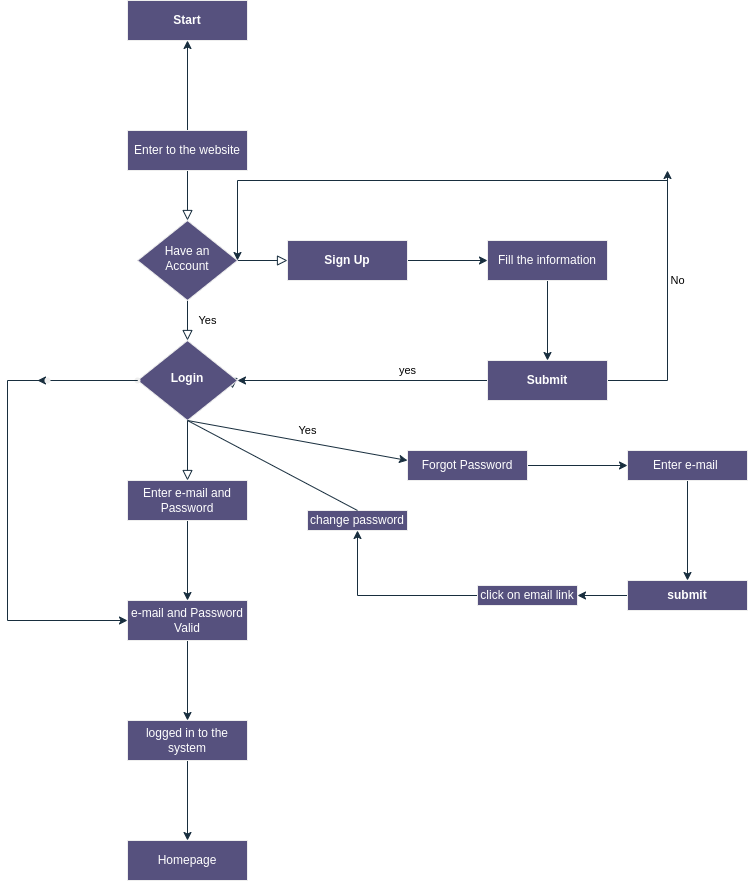

The diagram above was exported from draw.io. Its source (the exported page's mxGraphModel, read from the mxfile embedded in the PNG):
<mxGraphModel dx="1600" dy="1976" grid="1" gridSize="10" guides="1" tooltips="1" connect="1" arrows="1" fold="1" page="1" pageScale="1" pageWidth="827" pageHeight="1169" math="0" shadow="0">
  <root>
    <mxCell id="WIyWlLk6GJQsqaUBKTNV-0" />
    <mxCell id="WIyWlLk6GJQsqaUBKTNV-1" parent="WIyWlLk6GJQsqaUBKTNV-0" />
    <mxCell id="WIyWlLk6GJQsqaUBKTNV-2" value="" style="rounded=0;html=1;jettySize=auto;orthogonalLoop=1;fontSize=11;endArrow=block;endFill=0;endSize=8;strokeWidth=1;shadow=0;labelBackgroundColor=none;edgeStyle=orthogonalEdgeStyle;strokeColor=#182E3E;fontColor=default;" parent="WIyWlLk6GJQsqaUBKTNV-1" source="WIyWlLk6GJQsqaUBKTNV-3" target="WIyWlLk6GJQsqaUBKTNV-6" edge="1">
      <mxGeometry relative="1" as="geometry" />
    </mxCell>
    <mxCell id="1Dg9q06-6C1pHASCw7NI-1" value="" style="edgeStyle=orthogonalEdgeStyle;rounded=0;orthogonalLoop=1;jettySize=auto;html=1;strokeColor=#182E3E;labelBackgroundColor=none;fontColor=default;" edge="1" parent="WIyWlLk6GJQsqaUBKTNV-1" source="WIyWlLk6GJQsqaUBKTNV-3" target="1Dg9q06-6C1pHASCw7NI-0">
      <mxGeometry relative="1" as="geometry" />
    </mxCell>
    <mxCell id="WIyWlLk6GJQsqaUBKTNV-3" value="Enter to the website" style="rounded=0;whiteSpace=wrap;html=1;fontSize=12;glass=0;strokeWidth=1;shadow=0;fillColor=#56517E;strokeColor=#EEEEEE;labelBackgroundColor=none;fontColor=#FFFFFF;" parent="WIyWlLk6GJQsqaUBKTNV-1" vertex="1">
      <mxGeometry x="160" y="80" width="120" height="40" as="geometry" />
    </mxCell>
    <mxCell id="WIyWlLk6GJQsqaUBKTNV-4" value="Yes" style="rounded=0;html=1;jettySize=auto;orthogonalLoop=1;fontSize=11;endArrow=block;endFill=0;endSize=8;strokeWidth=1;shadow=0;labelBackgroundColor=none;edgeStyle=orthogonalEdgeStyle;strokeColor=#182E3E;fontColor=default;" parent="WIyWlLk6GJQsqaUBKTNV-1" source="WIyWlLk6GJQsqaUBKTNV-6" target="WIyWlLk6GJQsqaUBKTNV-10" edge="1">
      <mxGeometry y="20" relative="1" as="geometry">
        <mxPoint as="offset" />
      </mxGeometry>
    </mxCell>
    <mxCell id="WIyWlLk6GJQsqaUBKTNV-5" value="yes" style="edgeStyle=orthogonalEdgeStyle;rounded=0;html=1;jettySize=auto;orthogonalLoop=1;fontSize=11;endArrow=block;endFill=0;endSize=8;strokeWidth=1;shadow=0;labelBackgroundColor=none;strokeColor=#182E3E;fontColor=default;" parent="WIyWlLk6GJQsqaUBKTNV-1" source="WIyWlLk6GJQsqaUBKTNV-6" target="WIyWlLk6GJQsqaUBKTNV-7" edge="1">
      <mxGeometry x="1" y="-163" relative="1" as="geometry">
        <mxPoint x="120" y="-53" as="offset" />
      </mxGeometry>
    </mxCell>
    <mxCell id="WIyWlLk6GJQsqaUBKTNV-6" value="Have an Account" style="rhombus;whiteSpace=wrap;html=1;shadow=0;fontFamily=Helvetica;fontSize=12;align=center;strokeWidth=1;spacing=6;spacingTop=-4;fillColor=#56517E;strokeColor=#EEEEEE;rounded=0;labelBackgroundColor=none;fontColor=#FFFFFF;" parent="WIyWlLk6GJQsqaUBKTNV-1" vertex="1">
      <mxGeometry x="170" y="170" width="100" height="80" as="geometry" />
    </mxCell>
    <mxCell id="1Dg9q06-6C1pHASCw7NI-5" value="" style="edgeStyle=orthogonalEdgeStyle;rounded=0;orthogonalLoop=1;jettySize=auto;html=1;strokeColor=#182E3E;labelBackgroundColor=none;fontColor=default;" edge="1" parent="WIyWlLk6GJQsqaUBKTNV-1" source="WIyWlLk6GJQsqaUBKTNV-7" target="1Dg9q06-6C1pHASCw7NI-4">
      <mxGeometry relative="1" as="geometry" />
    </mxCell>
    <mxCell id="WIyWlLk6GJQsqaUBKTNV-7" value="&lt;b&gt;Sign Up&lt;/b&gt;" style="rounded=0;whiteSpace=wrap;html=1;fontSize=12;glass=0;strokeWidth=1;shadow=0;fillColor=#56517E;strokeColor=#EEEEEE;labelBackgroundColor=none;fontColor=#FFFFFF;" parent="WIyWlLk6GJQsqaUBKTNV-1" vertex="1">
      <mxGeometry x="320" y="190" width="120" height="40" as="geometry" />
    </mxCell>
    <mxCell id="WIyWlLk6GJQsqaUBKTNV-8" value="No" style="rounded=0;html=1;jettySize=auto;orthogonalLoop=1;fontSize=11;endArrow=block;endFill=0;endSize=8;strokeWidth=1;shadow=0;labelBackgroundColor=none;edgeStyle=orthogonalEdgeStyle;entryX=0.5;entryY=0;entryDx=0;entryDy=0;strokeColor=#182E3E;fontColor=default;" parent="WIyWlLk6GJQsqaUBKTNV-1" source="WIyWlLk6GJQsqaUBKTNV-10" target="WIyWlLk6GJQsqaUBKTNV-11" edge="1">
      <mxGeometry x="-1" y="510" relative="1" as="geometry">
        <mxPoint x="-20" y="-140" as="offset" />
        <mxPoint x="270" y="390" as="targetPoint" />
      </mxGeometry>
    </mxCell>
    <mxCell id="WIyWlLk6GJQsqaUBKTNV-9" value="Yes" style="edgeStyle=orthogonalEdgeStyle;rounded=0;html=1;jettySize=auto;orthogonalLoop=1;fontSize=11;endArrow=block;endFill=0;endSize=8;strokeWidth=1;shadow=0;labelBackgroundColor=none;entryX=0.95;entryY=0.6;entryDx=0;entryDy=0;entryPerimeter=0;strokeColor=#182E3E;fontColor=default;" parent="WIyWlLk6GJQsqaUBKTNV-1" source="WIyWlLk6GJQsqaUBKTNV-10" target="WIyWlLk6GJQsqaUBKTNV-10" edge="1">
      <mxGeometry x="1" y="86" relative="1" as="geometry">
        <mxPoint x="-11" y="42" as="offset" />
        <mxPoint x="300" y="320" as="targetPoint" />
        <Array as="points">
          <mxPoint x="265" y="320" />
        </Array>
      </mxGeometry>
    </mxCell>
    <mxCell id="WIyWlLk6GJQsqaUBKTNV-10" value="&lt;b&gt;Login&lt;/b&gt;" style="rhombus;whiteSpace=wrap;html=1;shadow=0;fontFamily=Helvetica;fontSize=12;align=center;strokeWidth=1;spacing=6;spacingTop=-4;fillColor=#56517E;strokeColor=#EEEEEE;rounded=0;labelBackgroundColor=none;fontColor=#FFFFFF;" parent="WIyWlLk6GJQsqaUBKTNV-1" vertex="1">
      <mxGeometry x="170" y="290" width="100" height="80" as="geometry" />
    </mxCell>
    <mxCell id="1Dg9q06-6C1pHASCw7NI-11" value="" style="edgeStyle=orthogonalEdgeStyle;rounded=0;orthogonalLoop=1;jettySize=auto;html=1;strokeColor=#182E3E;labelBackgroundColor=none;fontColor=default;" edge="1" parent="WIyWlLk6GJQsqaUBKTNV-1" source="WIyWlLk6GJQsqaUBKTNV-11" target="1Dg9q06-6C1pHASCw7NI-10">
      <mxGeometry relative="1" as="geometry" />
    </mxCell>
    <mxCell id="WIyWlLk6GJQsqaUBKTNV-11" value="Enter e-mail and Password" style="rounded=0;whiteSpace=wrap;html=1;fontSize=12;glass=0;strokeWidth=1;shadow=0;fillColor=#56517E;strokeColor=#EEEEEE;labelBackgroundColor=none;fontColor=#FFFFFF;" parent="WIyWlLk6GJQsqaUBKTNV-1" vertex="1">
      <mxGeometry x="160" y="430" width="120" height="40" as="geometry" />
    </mxCell>
    <mxCell id="1Dg9q06-6C1pHASCw7NI-0" value="&lt;b&gt;Start&lt;/b&gt;" style="whiteSpace=wrap;html=1;rounded=0;glass=0;strokeWidth=1;shadow=0;fillColor=#56517E;strokeColor=#EEEEEE;labelBackgroundColor=none;fontColor=#FFFFFF;" vertex="1" parent="WIyWlLk6GJQsqaUBKTNV-1">
      <mxGeometry x="160" y="-50" width="120" height="40" as="geometry" />
    </mxCell>
    <mxCell id="1Dg9q06-6C1pHASCw7NI-7" value="" style="edgeStyle=orthogonalEdgeStyle;rounded=0;orthogonalLoop=1;jettySize=auto;html=1;strokeColor=#182E3E;labelBackgroundColor=none;fontColor=default;" edge="1" parent="WIyWlLk6GJQsqaUBKTNV-1" source="1Dg9q06-6C1pHASCw7NI-4" target="1Dg9q06-6C1pHASCw7NI-6">
      <mxGeometry relative="1" as="geometry" />
    </mxCell>
    <mxCell id="1Dg9q06-6C1pHASCw7NI-4" value="Fill the information" style="rounded=0;whiteSpace=wrap;html=1;fontSize=12;glass=0;strokeWidth=1;shadow=0;fillColor=#56517E;strokeColor=#EEEEEE;labelBackgroundColor=none;fontColor=#FFFFFF;" vertex="1" parent="WIyWlLk6GJQsqaUBKTNV-1">
      <mxGeometry x="520" y="190" width="120" height="40" as="geometry" />
    </mxCell>
    <mxCell id="1Dg9q06-6C1pHASCw7NI-8" value="" style="edgeStyle=orthogonalEdgeStyle;rounded=0;orthogonalLoop=1;jettySize=auto;html=1;entryX=1;entryY=0.5;entryDx=0;entryDy=0;strokeColor=#182E3E;labelBackgroundColor=none;fontColor=default;" edge="1" parent="WIyWlLk6GJQsqaUBKTNV-1" source="1Dg9q06-6C1pHASCw7NI-6" target="WIyWlLk6GJQsqaUBKTNV-10">
      <mxGeometry relative="1" as="geometry">
        <mxPoint x="440" y="330" as="targetPoint" />
      </mxGeometry>
    </mxCell>
    <mxCell id="1Dg9q06-6C1pHASCw7NI-62" value="" style="edgeStyle=orthogonalEdgeStyle;rounded=0;orthogonalLoop=1;jettySize=auto;html=1;strokeColor=#182E3E;" edge="1" parent="WIyWlLk6GJQsqaUBKTNV-1" source="1Dg9q06-6C1pHASCw7NI-6">
      <mxGeometry relative="1" as="geometry">
        <mxPoint x="700" y="120" as="targetPoint" />
        <Array as="points">
          <mxPoint x="700" y="330" />
        </Array>
      </mxGeometry>
    </mxCell>
    <mxCell id="1Dg9q06-6C1pHASCw7NI-6" value="&lt;b&gt;Submit&lt;/b&gt;" style="rounded=0;whiteSpace=wrap;html=1;fontSize=12;glass=0;strokeWidth=1;shadow=0;fillColor=#56517E;strokeColor=#EEEEEE;labelBackgroundColor=none;fontColor=#FFFFFF;" vertex="1" parent="WIyWlLk6GJQsqaUBKTNV-1">
      <mxGeometry x="520" y="310" width="120" height="40" as="geometry" />
    </mxCell>
    <mxCell id="1Dg9q06-6C1pHASCw7NI-13" value="" style="edgeStyle=orthogonalEdgeStyle;rounded=0;orthogonalLoop=1;jettySize=auto;html=1;strokeColor=#182E3E;labelBackgroundColor=none;fontColor=default;" edge="1" parent="WIyWlLk6GJQsqaUBKTNV-1" source="1Dg9q06-6C1pHASCw7NI-10" target="1Dg9q06-6C1pHASCw7NI-12">
      <mxGeometry relative="1" as="geometry" />
    </mxCell>
    <mxCell id="1Dg9q06-6C1pHASCw7NI-10" value="e-mail and Password Valid" style="rounded=0;whiteSpace=wrap;html=1;fontSize=12;glass=0;strokeWidth=1;shadow=0;fillColor=#56517E;strokeColor=#EEEEEE;labelBackgroundColor=none;fontColor=#FFFFFF;" vertex="1" parent="WIyWlLk6GJQsqaUBKTNV-1">
      <mxGeometry x="160" y="550" width="120" height="40" as="geometry" />
    </mxCell>
    <mxCell id="1Dg9q06-6C1pHASCw7NI-15" value="" style="edgeStyle=orthogonalEdgeStyle;rounded=0;orthogonalLoop=1;jettySize=auto;html=1;strokeColor=#182E3E;labelBackgroundColor=none;fontColor=default;" edge="1" parent="WIyWlLk6GJQsqaUBKTNV-1" source="1Dg9q06-6C1pHASCw7NI-12" target="1Dg9q06-6C1pHASCw7NI-14">
      <mxGeometry relative="1" as="geometry" />
    </mxCell>
    <mxCell id="1Dg9q06-6C1pHASCw7NI-12" value="logged in to the system" style="rounded=0;whiteSpace=wrap;html=1;fontSize=12;glass=0;strokeWidth=1;shadow=0;fillColor=#56517E;strokeColor=#EEEEEE;labelBackgroundColor=none;fontColor=#FFFFFF;" vertex="1" parent="WIyWlLk6GJQsqaUBKTNV-1">
      <mxGeometry x="160" y="670" width="120" height="40" as="geometry" />
    </mxCell>
    <mxCell id="1Dg9q06-6C1pHASCw7NI-14" value="Homepage" style="rounded=0;whiteSpace=wrap;html=1;fontSize=12;glass=0;strokeWidth=1;shadow=0;fillColor=#56517E;strokeColor=#EEEEEE;labelBackgroundColor=none;fontColor=#FFFFFF;" vertex="1" parent="WIyWlLk6GJQsqaUBKTNV-1">
      <mxGeometry x="160" y="790" width="120" height="40" as="geometry" />
    </mxCell>
    <mxCell id="1Dg9q06-6C1pHASCw7NI-48" value="" style="edgeStyle=orthogonalEdgeStyle;rounded=0;orthogonalLoop=1;jettySize=auto;html=1;labelBackgroundColor=none;strokeColor=#182E3E;fontColor=default;" edge="1" parent="WIyWlLk6GJQsqaUBKTNV-1" source="1Dg9q06-6C1pHASCw7NI-18">
      <mxGeometry relative="1" as="geometry">
        <mxPoint x="70" y="330" as="targetPoint" />
        <Array as="points">
          <mxPoint x="140" y="330" />
          <mxPoint x="140" y="330" />
        </Array>
      </mxGeometry>
    </mxCell>
    <mxCell id="1Dg9q06-6C1pHASCw7NI-18" value="" style="shape=waypoint;size=6;pointerEvents=1;points=[];fillColor=#56517E;resizable=0;rotatable=0;perimeter=centerPerimeter;snapToPoint=1;rounded=0;glass=0;strokeWidth=1;shadow=0;labelBackgroundColor=none;strokeColor=#EEEEEE;fontColor=#FFFFFF;" vertex="1" parent="WIyWlLk6GJQsqaUBKTNV-1">
      <mxGeometry x="160" y="320" width="20" height="20" as="geometry" />
    </mxCell>
    <mxCell id="1Dg9q06-6C1pHASCw7NI-28" value="" style="edgeStyle=orthogonalEdgeStyle;rounded=0;orthogonalLoop=1;jettySize=auto;html=1;strokeColor=#182E3E;labelBackgroundColor=none;fontColor=default;" edge="1" parent="WIyWlLk6GJQsqaUBKTNV-1" source="1Dg9q06-6C1pHASCw7NI-24" target="1Dg9q06-6C1pHASCw7NI-27">
      <mxGeometry relative="1" as="geometry" />
    </mxCell>
    <mxCell id="1Dg9q06-6C1pHASCw7NI-24" value="Forgot Password" style="rounded=0;whiteSpace=wrap;html=1;fillColor=#56517E;strokeColor=#EEEEEE;labelBackgroundColor=none;fontColor=#FFFFFF;" vertex="1" parent="WIyWlLk6GJQsqaUBKTNV-1">
      <mxGeometry x="440" y="400" width="120" height="30" as="geometry" />
    </mxCell>
    <mxCell id="1Dg9q06-6C1pHASCw7NI-30" value="" style="edgeStyle=orthogonalEdgeStyle;rounded=0;orthogonalLoop=1;jettySize=auto;html=1;strokeColor=#182E3E;labelBackgroundColor=none;fontColor=default;" edge="1" parent="WIyWlLk6GJQsqaUBKTNV-1" source="1Dg9q06-6C1pHASCw7NI-27" target="1Dg9q06-6C1pHASCw7NI-29">
      <mxGeometry relative="1" as="geometry" />
    </mxCell>
    <mxCell id="1Dg9q06-6C1pHASCw7NI-27" value="Enter e-mail&amp;nbsp;" style="rounded=0;whiteSpace=wrap;html=1;fillColor=#56517E;strokeColor=#EEEEEE;labelBackgroundColor=none;fontColor=#FFFFFF;" vertex="1" parent="WIyWlLk6GJQsqaUBKTNV-1">
      <mxGeometry x="660" y="400" width="120" height="30" as="geometry" />
    </mxCell>
    <mxCell id="1Dg9q06-6C1pHASCw7NI-32" value="" style="edgeStyle=orthogonalEdgeStyle;rounded=0;orthogonalLoop=1;jettySize=auto;html=1;labelBackgroundColor=none;strokeColor=#182E3E;fontColor=default;" edge="1" parent="WIyWlLk6GJQsqaUBKTNV-1" source="1Dg9q06-6C1pHASCw7NI-29" target="1Dg9q06-6C1pHASCw7NI-31">
      <mxGeometry relative="1" as="geometry" />
    </mxCell>
    <mxCell id="1Dg9q06-6C1pHASCw7NI-29" value="&lt;b&gt;submit&lt;/b&gt;" style="rounded=0;whiteSpace=wrap;html=1;fillColor=#56517E;strokeColor=#EEEEEE;labelBackgroundColor=none;fontColor=#FFFFFF;" vertex="1" parent="WIyWlLk6GJQsqaUBKTNV-1">
      <mxGeometry x="660" y="530" width="120" height="30" as="geometry" />
    </mxCell>
    <mxCell id="1Dg9q06-6C1pHASCw7NI-34" value="" style="edgeStyle=orthogonalEdgeStyle;rounded=0;orthogonalLoop=1;jettySize=auto;html=1;strokeColor=#182E3E;labelBackgroundColor=none;fontColor=default;" edge="1" parent="WIyWlLk6GJQsqaUBKTNV-1" source="1Dg9q06-6C1pHASCw7NI-31" target="1Dg9q06-6C1pHASCw7NI-33">
      <mxGeometry relative="1" as="geometry" />
    </mxCell>
    <mxCell id="1Dg9q06-6C1pHASCw7NI-31" value="click on email link" style="rounded=0;whiteSpace=wrap;html=1;fillColor=#56517E;strokeColor=#EEEEEE;labelBackgroundColor=none;fontColor=#FFFFFF;" vertex="1" parent="WIyWlLk6GJQsqaUBKTNV-1">
      <mxGeometry x="510" y="535" width="100" height="20" as="geometry" />
    </mxCell>
    <mxCell id="1Dg9q06-6C1pHASCw7NI-33" value="change password" style="rounded=0;whiteSpace=wrap;html=1;fillColor=#56517E;strokeColor=#EEEEEE;labelBackgroundColor=none;fontColor=#FFFFFF;" vertex="1" parent="WIyWlLk6GJQsqaUBKTNV-1">
      <mxGeometry x="340" y="460" width="100" height="20" as="geometry" />
    </mxCell>
    <mxCell id="1Dg9q06-6C1pHASCw7NI-36" value="" style="endArrow=classic;html=1;rounded=0;strokeColor=#182E3E;labelBackgroundColor=none;fontColor=default;" edge="1" parent="WIyWlLk6GJQsqaUBKTNV-1">
      <mxGeometry width="50" height="50" relative="1" as="geometry">
        <mxPoint x="390" y="460" as="sourcePoint" />
        <mxPoint x="440" y="410" as="targetPoint" />
        <Array as="points">
          <mxPoint x="220" y="370" />
        </Array>
      </mxGeometry>
    </mxCell>
    <mxCell id="1Dg9q06-6C1pHASCw7NI-51" value="" style="edgeStyle=orthogonalEdgeStyle;rounded=0;orthogonalLoop=1;jettySize=auto;html=1;strokeColor=#182E3E;labelBackgroundColor=none;fontColor=default;" edge="1" parent="WIyWlLk6GJQsqaUBKTNV-1" source="1Dg9q06-6C1pHASCw7NI-49" target="1Dg9q06-6C1pHASCw7NI-10">
      <mxGeometry relative="1" as="geometry">
        <Array as="points">
          <mxPoint x="170" y="330" />
          <mxPoint x="40" y="330" />
          <mxPoint x="40" y="570" />
        </Array>
      </mxGeometry>
    </mxCell>
    <mxCell id="1Dg9q06-6C1pHASCw7NI-49" value="" style="shape=waypoint;size=6;pointerEvents=1;points=[];fillColor=#56517E;resizable=0;rotatable=0;perimeter=centerPerimeter;snapToPoint=1;rounded=0;glass=0;strokeWidth=1;shadow=0;labelBackgroundColor=none;strokeColor=#EEEEEE;fontColor=#FFFFFF;" vertex="1" parent="WIyWlLk6GJQsqaUBKTNV-1">
      <mxGeometry x="70" y="320" width="20" height="20" as="geometry" />
    </mxCell>
    <mxCell id="1Dg9q06-6C1pHASCw7NI-59" value="No" style="text;html=1;strokeColor=none;fillColor=none;align=center;verticalAlign=middle;whiteSpace=wrap;rounded=0;labelBackgroundColor=none;fontColor=#FFFFFF;" vertex="1" parent="WIyWlLk6GJQsqaUBKTNV-1">
      <mxGeometry x="260" y="180" width="60" height="30" as="geometry" />
    </mxCell>
    <mxCell id="1Dg9q06-6C1pHASCw7NI-69" value="" style="edgeStyle=orthogonalEdgeStyle;rounded=0;orthogonalLoop=1;jettySize=auto;html=1;strokeColor=#182E3E;" edge="1" parent="WIyWlLk6GJQsqaUBKTNV-1" target="1Dg9q06-6C1pHASCw7NI-68">
      <mxGeometry relative="1" as="geometry">
        <mxPoint x="700" y="130" as="sourcePoint" />
        <Array as="points">
          <mxPoint x="270" y="130" />
        </Array>
      </mxGeometry>
    </mxCell>
    <mxCell id="1Dg9q06-6C1pHASCw7NI-68" value="NO" style="text;html=1;align=center;verticalAlign=middle;resizable=0;points=[];autosize=1;strokeColor=none;fillColor=none;fontColor=#FFFFFF;rounded=0;" vertex="1" parent="WIyWlLk6GJQsqaUBKTNV-1">
      <mxGeometry x="250" y="210" width="40" height="30" as="geometry" />
    </mxCell>
    <mxCell id="1Dg9q06-6C1pHASCw7NI-71" value="&lt;h1&gt;&lt;b&gt;NO&lt;/b&gt;&lt;/h1&gt;" style="text;html=1;strokeColor=none;fillColor=none;align=center;verticalAlign=middle;whiteSpace=wrap;rounded=0;fontColor=#FFFFFF;" vertex="1" parent="WIyWlLk6GJQsqaUBKTNV-1">
      <mxGeometry x="710" y="195" width="60" height="30" as="geometry" />
    </mxCell>
  </root>
</mxGraphModel>